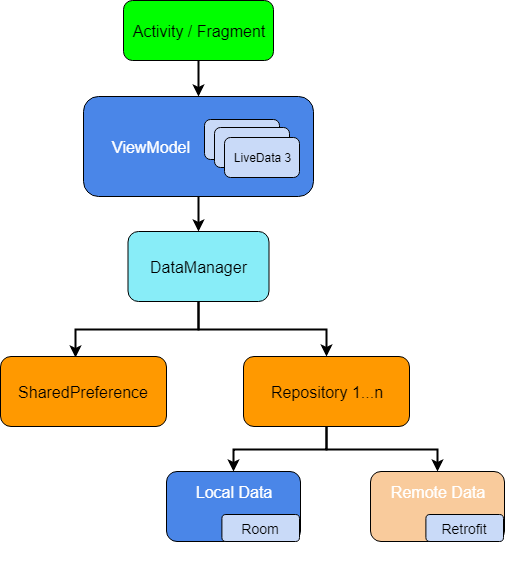

The diagram above was exported from draw.io. Its source (the exported page's mxGraphModel, read from the mxfile embedded in the PNG):
<mxGraphModel dx="1058" dy="808" grid="0" gridSize="10" guides="1" tooltips="1" connect="1" arrows="1" fold="1" page="1" pageScale="1" pageWidth="850" pageHeight="1100" math="0" shadow="0">
  <root>
    <mxCell id="0" />
    <mxCell id="1" parent="0" />
    <mxCell id="dA47J4IxFfzGpYPt6tbp-10" style="edgeStyle=orthogonalEdgeStyle;rounded=0;orthogonalLoop=1;jettySize=auto;html=1;exitX=0.5;exitY=1;exitDx=0;exitDy=0;entryX=0.5;entryY=0;entryDx=0;entryDy=0;fontSize=16;fontColor=#000000;strokeWidth=2;" edge="1" parent="1" source="dA47J4IxFfzGpYPt6tbp-1" target="dA47J4IxFfzGpYPt6tbp-2">
      <mxGeometry relative="1" as="geometry" />
    </mxCell>
    <mxCell id="dA47J4IxFfzGpYPt6tbp-1" value="Activity / Fragment" style="rounded=1;whiteSpace=wrap;html=1;fillColor=#00FF00;fontSize=16;" vertex="1" parent="1">
      <mxGeometry x="330" y="194" width="150" height="60" as="geometry" />
    </mxCell>
    <mxCell id="dA47J4IxFfzGpYPt6tbp-9" value="" style="group" vertex="1" connectable="0" parent="1">
      <mxGeometry x="290" y="290" width="230" height="100" as="geometry" />
    </mxCell>
    <mxCell id="dA47J4IxFfzGpYPt6tbp-2" value="ViewModel" style="rounded=1;whiteSpace=wrap;html=1;fillColor=#4A86E8;labelPosition=center;verticalLabelPosition=middle;align=center;verticalAlign=middle;spacingLeft=0;spacingRight=94;spacing=0;fontColor=#FFFFFF;fontSize=16;" vertex="1" parent="dA47J4IxFfzGpYPt6tbp-9">
      <mxGeometry width="230" height="100" as="geometry" />
    </mxCell>
    <mxCell id="dA47J4IxFfzGpYPt6tbp-5" value="LiveData 3" style="rounded=1;whiteSpace=wrap;html=1;fillColor=#C9DAF8;fontColor=#000000;" vertex="1" parent="dA47J4IxFfzGpYPt6tbp-9">
      <mxGeometry x="121" y="23" width="75" height="40" as="geometry" />
    </mxCell>
    <mxCell id="dA47J4IxFfzGpYPt6tbp-6" value="LiveData 3" style="rounded=1;whiteSpace=wrap;html=1;fillColor=#C9DAF8;fontColor=#000000;" vertex="1" parent="dA47J4IxFfzGpYPt6tbp-9">
      <mxGeometry x="131" y="31" width="75" height="40" as="geometry" />
    </mxCell>
    <mxCell id="dA47J4IxFfzGpYPt6tbp-8" value="LiveData 3" style="rounded=1;whiteSpace=wrap;html=1;fillColor=#C9DAF8;fontColor=#000000;" vertex="1" parent="dA47J4IxFfzGpYPt6tbp-9">
      <mxGeometry x="141" y="41" width="75" height="40" as="geometry" />
    </mxCell>
    <mxCell id="dA47J4IxFfzGpYPt6tbp-18" style="edgeStyle=orthogonalEdgeStyle;rounded=0;orthogonalLoop=1;jettySize=auto;html=1;exitX=0.5;exitY=1;exitDx=0;exitDy=0;strokeWidth=2;fontSize=16;fontColor=#000000;" edge="1" parent="1" source="dA47J4IxFfzGpYPt6tbp-11" target="dA47J4IxFfzGpYPt6tbp-13">
      <mxGeometry relative="1" as="geometry" />
    </mxCell>
    <mxCell id="dA47J4IxFfzGpYPt6tbp-19" style="edgeStyle=orthogonalEdgeStyle;rounded=0;orthogonalLoop=1;jettySize=auto;html=1;exitX=0.5;exitY=1;exitDx=0;exitDy=0;entryX=0.452;entryY=0.014;entryDx=0;entryDy=0;entryPerimeter=0;strokeWidth=2;fontSize=16;fontColor=#000000;" edge="1" parent="1" source="dA47J4IxFfzGpYPt6tbp-11" target="dA47J4IxFfzGpYPt6tbp-15">
      <mxGeometry relative="1" as="geometry" />
    </mxCell>
    <mxCell id="dA47J4IxFfzGpYPt6tbp-11" value="DataManager" style="rounded=1;whiteSpace=wrap;html=1;fillColor=#88EDF8;fontSize=16;fontColor=#000000;" vertex="1" parent="1">
      <mxGeometry x="334.5" y="425" width="141" height="70" as="geometry" />
    </mxCell>
    <mxCell id="dA47J4IxFfzGpYPt6tbp-12" style="edgeStyle=orthogonalEdgeStyle;rounded=0;orthogonalLoop=1;jettySize=auto;html=1;exitX=0.5;exitY=1;exitDx=0;exitDy=0;entryX=0.5;entryY=0;entryDx=0;entryDy=0;strokeWidth=2;fontSize=16;fontColor=#000000;" edge="1" parent="1" source="dA47J4IxFfzGpYPt6tbp-2" target="dA47J4IxFfzGpYPt6tbp-11">
      <mxGeometry relative="1" as="geometry" />
    </mxCell>
    <mxCell id="dA47J4IxFfzGpYPt6tbp-29" style="edgeStyle=orthogonalEdgeStyle;rounded=0;orthogonalLoop=1;jettySize=auto;html=1;exitX=0.5;exitY=1;exitDx=0;exitDy=0;entryX=0.5;entryY=0;entryDx=0;entryDy=0;strokeWidth=2;fontSize=14;fontColor=#FFFFFF;" edge="1" parent="1" source="dA47J4IxFfzGpYPt6tbp-13" target="dA47J4IxFfzGpYPt6tbp-21">
      <mxGeometry relative="1" as="geometry" />
    </mxCell>
    <mxCell id="dA47J4IxFfzGpYPt6tbp-30" style="edgeStyle=orthogonalEdgeStyle;rounded=0;orthogonalLoop=1;jettySize=auto;html=1;exitX=0.5;exitY=1;exitDx=0;exitDy=0;entryX=0.5;entryY=0;entryDx=0;entryDy=0;strokeWidth=2;fontSize=14;fontColor=#FFFFFF;" edge="1" parent="1" source="dA47J4IxFfzGpYPt6tbp-13" target="dA47J4IxFfzGpYPt6tbp-27">
      <mxGeometry relative="1" as="geometry" />
    </mxCell>
    <mxCell id="dA47J4IxFfzGpYPt6tbp-13" value="Repository 1...n" style="rounded=1;whiteSpace=wrap;html=1;fillColor=#FF9900;fontSize=16;fontColor=#000000;" vertex="1" parent="1">
      <mxGeometry x="450" y="550" width="166" height="70" as="geometry" />
    </mxCell>
    <mxCell id="dA47J4IxFfzGpYPt6tbp-15" value="SharedPreference" style="rounded=1;whiteSpace=wrap;html=1;fillColor=#FF9900;fontSize=16;fontColor=#000000;" vertex="1" parent="1">
      <mxGeometry x="207" y="550" width="166" height="70" as="geometry" />
    </mxCell>
    <mxCell id="dA47J4IxFfzGpYPt6tbp-20" value="" style="group;spacingTop=0;spacingBottom=0;" vertex="1" connectable="0" parent="1">
      <mxGeometry x="345" y="690" width="184" height="90" as="geometry" />
    </mxCell>
    <mxCell id="dA47J4IxFfzGpYPt6tbp-25" value="" style="group" vertex="1" connectable="0" parent="1">
      <mxGeometry x="373" y="665" width="134" height="70" as="geometry" />
    </mxCell>
    <mxCell id="dA47J4IxFfzGpYPt6tbp-21" value="Local Data" style="rounded=1;whiteSpace=wrap;html=1;fillColor=#4A86E8;labelPosition=center;verticalLabelPosition=middle;align=center;verticalAlign=middle;spacingLeft=0;spacingRight=0;spacing=0;fontColor=#FFFFFF;fontSize=16;spacingBottom=30;" vertex="1" parent="dA47J4IxFfzGpYPt6tbp-25">
      <mxGeometry width="134" height="70" as="geometry" />
    </mxCell>
    <mxCell id="dA47J4IxFfzGpYPt6tbp-23" value="Room" style="rounded=1;whiteSpace=wrap;html=1;fillColor=#C9DAF8;fontColor=#000000;fontSize=14;" vertex="1" parent="dA47J4IxFfzGpYPt6tbp-25">
      <mxGeometry x="55.39999999999998" y="43" width="77.60000000000001" height="27" as="geometry" />
    </mxCell>
    <mxCell id="dA47J4IxFfzGpYPt6tbp-26" value="" style="group" vertex="1" connectable="0" parent="1">
      <mxGeometry x="577" y="665" width="134" height="70" as="geometry" />
    </mxCell>
    <mxCell id="dA47J4IxFfzGpYPt6tbp-27" value="Remote Data" style="rounded=1;whiteSpace=wrap;html=1;fillColor=#F9CB9C;labelPosition=center;verticalLabelPosition=middle;align=center;verticalAlign=middle;spacingLeft=0;spacingRight=0;spacing=0;fontColor=#FFFFFF;fontSize=16;spacingBottom=30;" vertex="1" parent="dA47J4IxFfzGpYPt6tbp-26">
      <mxGeometry width="134" height="70" as="geometry" />
    </mxCell>
    <mxCell id="dA47J4IxFfzGpYPt6tbp-28" value="Retrofit" style="rounded=1;whiteSpace=wrap;html=1;fillColor=#C9DAF8;fontColor=#000000;fontSize=14;" vertex="1" parent="dA47J4IxFfzGpYPt6tbp-26">
      <mxGeometry x="55.39999999999998" y="43" width="77.60000000000001" height="27" as="geometry" />
    </mxCell>
  </root>
</mxGraphModel>